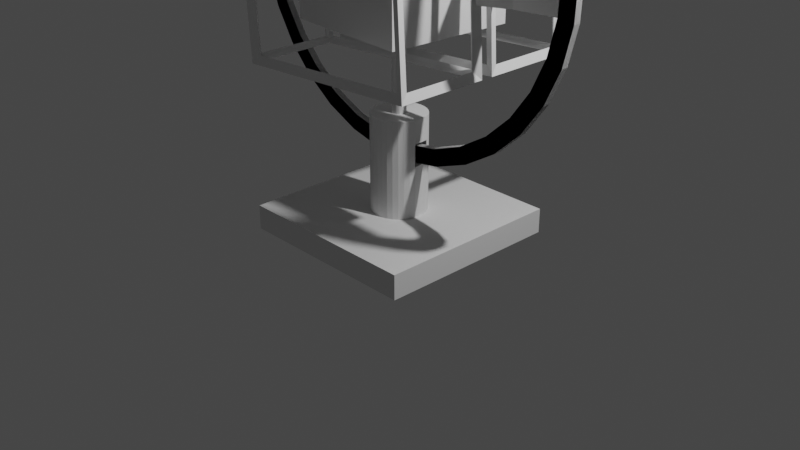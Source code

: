 # Source: abstract_statues.blend  (saved by Blender 3.0.42; exported with 4.5.12 LTS)
import bpy
from mathutils import Matrix  # noqa: F401  (used for matrix-valued properties, if any)

bpy.ops.wm.read_factory_settings(use_empty=True)
scene = bpy.context.scene
scene.name = 'Scene'

# ---- collections
col_collection = bpy.data.collections.new('Collection'); scene.collection.children.link(col_collection)

# ---- world
world_world = bpy.data.worlds.new('World'); scene.world = world_world
world_world.use_nodes = True; world_world.node_tree.nodes.clear()
_N = world_world.node_tree.nodes; _L = world_world.node_tree.links
n0 = _N.new('ShaderNodeOutputWorld'); n0.name = 'World Output'; n0.location = (300, 300)
n1 = _N.new('ShaderNodeBackground'); n1.name = 'Background'; n1.location = (10, 300)
n1.inputs[0].default_value = (0.05088, 0.05088, 0.05088, 1.0)
_L.new(n1.outputs[0], n0.inputs[0])
n0.is_active_output = True
world_world.color = (0.05088, 0.05088, 0.05088)
world_world.use_sun_shadow = False
world_world.sun_shadow_jitter_overblur = 0.0

# ---- cameras
cam_camera = bpy.data.cameras.new('Camera')
cam_camera.clip_end = 100.0
cam_camera.ortho_scale = 7.314

# ---- lights
light_light = bpy.data.lights.new('Light', 'POINT')
light_light.transmission_factor = 0.0
light_light.energy = 1000.0
light_light.shadow_soft_size = 0.1
light_light.shadow_maximum_resolution = 0.006
light_light.use_absolute_resolution = True

# ---- meshes
me_cube_002 = bpy.data.meshes.new('Cube.002')
me_cube_002.from_pydata([(-1.0, -1.0, -1.0), (-1.0, -1.0, 1.0), (-1.0, 1.0, -1.0), (-1.0, 1.0, 1.0), (1.0, -1.0, -1.0), (1.0, -1.0, 1.0), (1.0, 1.0, -1.0), (1.0, 1.0, 1.0), (-1.0, -0.09602, -1.0), (-1.0, 0.09602, -1.0), (-1.0, 0.09602, 1.0), (-1.0, -0.09602, 1.0), (1.0, 0.09602, -1.0), (1.0, -0.09602, -1.0), (1.0, -0.09602, 1.0), (1.0, 0.09602, 1.0)], [], [(7, 3, 10, 15), (2, 3, 7, 6), (4, 5, 1, 0), (9, 10, 3, 2), (6, 7, 15, 12), (14, 11, 1, 5), (8, 13, 4, 0), (13, 14, 5, 4), (2, 6, 12, 9), (15, 10, 9, 12), (11, 14, 13, 8), (0, 1, 11, 8)])
_uv = me_cube_002.uv_layers.new(name='UVMap')
_uv.uv.foreach_set('vector', [0.625, 0.5, 0.875, 0.5, 0.875, 0.613, 0.625, 0.613, 0.375, 0.25, 0.625, 0.25, 0.625, 0.5, 0.375, 0.5, 0.375, 0.75, 0.625, 0.75, 0.625, 1.0, 0.375, 1.0, 0.375, 0.137, 0.625, 0.137, 0.625, 0.25, 0.375, 0.25, 0.375, 0.5, 0.625, 0.5, 0.625, 0.613, 0.375, 0.613, 0.625, 0.637, 0.875, 0.637, 0.875, 0.75, 0.625, 0.75, 0.125, 0.637, 0.375, 0.637, 0.375, 0.75, 0.125, 0.75, 0.375, 0.637, 0.625, 0.637, 0.625, 0.75, 0.375, 0.75, 0.125, 0.5, 0.375, 0.5, 0.375, 0.613, 0.125, 0.613, 0.625, 0.613, 0.625, 0.137, 0.125, 0.613, 0.375, 0.613, 0.875, 0.637, 0.625, 0.637, 0.375, 0.637, 0.125, 0.637, 0.375, 0.0, 0.625, 0.0, 0.625, 0.113, 0.375, 0.113])
me_cube_002.use_remesh_fix_poles = True
me_cube_002.use_remesh_preserve_attributes = False
me_cube_002.update()
me_cube_003 = bpy.data.meshes.new('Cube.003')
me_cube_003.from_pydata([(-1.0, -1.0, -1.0), (-1.0, -1.0, 1.0), (-1.0, 1.0, -1.0), (-1.0, 1.0, 1.0), (1.0, -1.0, -1.0), (1.0, -1.0, 1.0), (1.0, 1.0, -1.0), (1.0, 1.0, 1.0), (4.864e-08, 0.2895, 0.6637), (1.666e-07, 0.0721, 8.869), (0.05647, 0.2839, 0.6637), (0.01407, 0.07071, 8.869), (0.1108, 0.2674, 0.6637), (0.02759, 0.06661, 8.869), (0.1608, 0.2407, 0.6637), (0.04006, 0.05995, 8.869), (0.2047, 0.2047, 0.6637), (0.05098, 0.05098, 8.869), (0.2407, 0.1608, 0.6637), (0.05995, 0.04006, 8.869), (0.2674, 0.1108, 0.6637), (0.06661, 0.02759, 8.869), (0.2839, -0.05647, 0.6637), (0.07071, -0.01407, 8.869), (0.2674, -0.1108, 0.6637), (0.06661, -0.02759, 8.869), (0.2407, -0.1608, 0.6637), (0.05995, -0.04006, 8.869), (0.2047, -0.2047, 0.6637), (0.05098, -0.05098, 8.869), (0.1608, -0.2407, 0.6637), (0.04006, -0.05995, 8.869), (0.1108, -0.2674, 0.6637), (0.02759, -0.06661, 8.869), (0.05647, -0.2839, 0.6637), (0.01407, -0.07071, 8.869), (2.333e-08, -0.2895, 0.6637), (3.472e-08, -0.0721, 8.869), (-0.05647, -0.2839, 0.6637), (-0.01407, -0.07071, 8.869), (-0.1108, -0.2674, 0.6637), (-0.02759, -0.06661, 8.869), (-0.1608, -0.2407, 0.6637), (-0.04006, -0.05995, 8.869), (-0.2047, -0.2047, 0.6637), (-0.05098, -0.05098, 8.869), (-0.2407, -0.1608, 0.6637), (-0.05995, -0.04006, 8.869), (-0.2674, -0.1108, 0.6637), (-0.06661, -0.02759, 8.869), (-0.2839, -0.05647, 0.6637), (-0.07071, -0.01407, 8.869), (-0.2674, 0.1108, 0.6637), (-0.06661, 0.02759, 8.869), (-0.2407, 0.1608, 0.6637), (-0.05995, 0.04006, 8.869), (-0.2047, 0.2047, 0.6637), (-0.05098, 0.05098, 8.869), (-0.1608, 0.2407, 0.6637), (-0.04006, 0.05995, 8.869), (-0.1108, 0.2674, 0.6637), (-0.02759, 0.06661, 8.869), (-0.05647, 0.2839, 0.6637), (-0.01407, 0.07071, 8.869), (0.05647, 0.2839, 8.869), (4.864e-08, 0.2895, 8.869), (0.1108, 0.2674, 8.869), (0.1608, 0.2407, 8.869), (0.2047, 0.2047, 8.869), (0.2407, 0.1608, 8.869), (0.2674, 0.1108, 8.869), (0.2839, -0.05647, 8.869), (0.2674, -0.1108, 8.869), (0.2407, -0.1608, 8.869), (0.2047, -0.2047, 8.869), (0.1608, -0.2407, 8.869), (0.1108, -0.2674, 8.869), (0.05647, -0.2839, 8.869), (2.333e-08, -0.2895, 8.869), (-0.05647, -0.2839, 8.869), (-0.1108, -0.2674, 8.869), (-0.1608, -0.2407, 8.869), (-0.2047, -0.2047, 8.869), (-0.2407, -0.1608, 8.869), (-0.2674, -0.1108, 8.869), (-0.2839, -0.05647, 8.869), (-0.2674, 0.1108, 8.869), (-0.2407, 0.1608, 8.869), (-0.2047, 0.2047, 8.869), (-0.1608, 0.2407, 8.869), (-0.1108, 0.2674, 8.869), (-0.05647, 0.2839, 8.869), (0.01407, 0.07071, 12.44), (1.666e-07, 0.0721, 12.44), (0.02759, 0.06661, 12.44), (0.04006, 0.05995, 12.44), (0.05098, 0.05098, 12.44), (0.05995, 0.04006, 12.44), (0.06661, 0.02759, 12.44), (0.07071, -0.01407, 12.44), (0.06661, -0.02759, 12.44), (0.05995, -0.04006, 12.44), (0.05098, -0.05098, 12.44), (0.04006, -0.05995, 12.44), (0.02759, -0.06661, 12.44), (0.01407, -0.07071, 12.44), (3.472e-08, -0.0721, 12.44), (-0.01407, -0.07071, 12.44), (-0.02759, -0.06661, 12.44), (-0.04006, -0.05995, 12.44), (-0.05098, -0.05098, 12.44), (-0.05995, -0.04006, 12.44), (-0.06661, -0.02759, 12.44), (-0.07071, -0.01407, 12.44), (-0.06661, 0.02759, 12.44), (-0.05995, 0.04006, 12.44), (-0.05098, 0.05098, 12.44), (-0.04006, 0.05995, 12.44), (-0.02759, 0.06661, 12.44), (-0.01407, 0.07071, 12.44), (0.01407, 0.07071, 15.86), (1.666e-07, 0.0721, 15.86), (0.02759, 0.06661, 15.86), (0.04006, 0.05995, 15.86), (0.05098, 0.05098, 15.86), (0.05995, 0.04006, 15.86), (0.06661, 0.02759, 15.86), (0.07071, -0.01407, 15.86), (0.06661, -0.02759, 15.86), (0.05995, -0.04006, 15.86), (0.05098, -0.05098, 15.86), (0.04006, -0.05995, 15.86), (0.02759, -0.06661, 15.86), (0.01407, -0.07071, 15.86), (3.472e-08, -0.0721, 15.86), (-0.01407, -0.07071, 15.86), (-0.02759, -0.06661, 15.86), (-0.04006, -0.05995, 15.86), (-0.05098, -0.05098, 15.86), (-0.05995, -0.04006, 15.86), (-0.06661, -0.02759, 15.86), (-0.07071, -0.01407, 15.86), (-0.06661, 0.02759, 15.86), (-0.05995, 0.04006, 15.86), (-0.05098, 0.05098, 15.86), (-0.04006, 0.05995, 15.86), (-0.02759, 0.06661, 15.86), (-0.01407, 0.07071, 15.86), (4.864e-08, 0.2895, 6.969), (0.05647, 0.2839, 6.969), (0.1108, 0.2674, 6.969), (0.1608, 0.2407, 6.969), (0.2047, 0.2047, 6.969), (0.2407, 0.1608, 6.969), (0.2674, 0.1108, 6.969), (0.2839, -0.05647, 6.969), (0.2674, -0.1108, 6.969), (0.2407, -0.1608, 6.969), (0.2047, -0.2047, 6.969), (0.1608, -0.2407, 6.969), (0.1108, -0.2674, 6.969), (0.05647, -0.2839, 6.969), (2.333e-08, -0.2895, 6.969), (-0.05647, -0.2839, 6.969), (-0.1108, -0.2674, 6.969), (-0.1608, -0.2407, 6.969), (-0.2047, -0.2047, 6.969), (-0.2407, -0.1608, 6.969), (-0.2674, -0.1108, 6.969), (-0.2839, -0.05647, 6.969), (-0.2674, 0.1108, 6.969), (-0.2407, 0.1608, 6.969), (-0.2047, 0.2047, 6.969), (-0.1608, 0.2407, 6.969), (-0.1108, 0.2674, 6.969), (-0.05647, 0.2839, 6.969), (0.05647, 0.2839, 5.17), (0.1108, 0.2674, 5.17), (0.1608, 0.2407, 5.17), (0.2047, 0.2047, 5.17), (0.2407, 0.1608, 5.17), (0.2674, 0.1108, 5.17), (0.2839, -0.05647, 5.17), (0.2674, -0.1108, 5.17), (0.2407, -0.1608, 5.17), (0.2047, -0.2047, 5.17), (0.1608, -0.2407, 5.17), (0.1108, -0.2674, 5.17), (0.05647, -0.2839, 5.17), (2.333e-08, -0.2895, 5.17), (-0.05647, -0.2839, 5.17), (-0.1108, -0.2674, 5.17), (-0.1608, -0.2407, 5.17), (-0.2047, -0.2047, 5.17), (-0.2407, -0.1608, 5.17), (-0.2674, -0.1108, 5.17), (-0.2839, -0.05647, 5.17), (-0.2674, 0.1108, 5.17), (-0.2407, 0.1608, 5.17), (-0.2047, 0.2047, 5.17), (-0.1608, 0.2407, 5.17), (-0.1108, 0.2674, 5.17), (-0.05647, 0.2839, 5.17), (4.864e-08, 0.2895, 5.17)], [], [(0, 1, 3, 2), (2, 3, 7, 6), (6, 7, 5, 4), (4, 5, 1, 0), (2, 6, 4, 0), (7, 3, 1, 5), (148, 65, 64, 149), (149, 64, 66, 150), (150, 66, 67, 151), (151, 67, 68, 152), (152, 68, 69, 153), (153, 69, 70, 154), (154, 70, 71, 155), (155, 71, 72, 156), (156, 72, 73, 157), (157, 73, 74, 158), (158, 74, 75, 159), (159, 75, 76, 160), (160, 76, 77, 161), (161, 77, 78, 162), (162, 78, 79, 163), (163, 79, 80, 164), (164, 80, 81, 165), (165, 81, 82, 166), (166, 82, 83, 167), (167, 83, 84, 168), (168, 84, 85, 169), (169, 85, 86, 170), (170, 86, 87, 171), (171, 87, 88, 172), (172, 88, 89, 173), (173, 89, 90, 174), (15, 13, 94, 95), (174, 90, 91, 175), (175, 91, 65, 148), (8, 10, 12, 14, 16, 18, 20, 22, 24, 26, 28, 30, 32, 34, 36, 38, 40, 42, 44, 46, 48, 50, 52, 54, 56, 58, 60, 62), (9, 11, 64, 65), (11, 13, 66, 64), (13, 15, 67, 66), (15, 17, 68, 67), (17, 19, 69, 68), (19, 21, 70, 69), (21, 23, 71, 70), (23, 25, 72, 71), (25, 27, 73, 72), (27, 29, 74, 73), (29, 31, 75, 74), (31, 33, 76, 75), (33, 35, 77, 76), (35, 37, 78, 77), (37, 39, 79, 78), (39, 41, 80, 79), (41, 43, 81, 80), (43, 45, 82, 81), (45, 47, 83, 82), (47, 49, 84, 83), (49, 51, 85, 84), (51, 53, 86, 85), (53, 55, 87, 86), (55, 57, 88, 87), (57, 59, 89, 88), (59, 61, 90, 89), (61, 63, 91, 90), (63, 9, 65, 91), (98, 126, 127, 99), (61, 59, 117, 118), (39, 37, 106, 107), (17, 15, 95, 96), (63, 61, 118, 119), (41, 39, 107, 108), (19, 17, 96, 97), (9, 63, 119, 93), (43, 41, 108, 109), (21, 19, 97, 98), (45, 43, 109, 110), (21, 98, 99, 23), (47, 45, 110, 111), (49, 47, 111, 112), (51, 49, 112, 113), (25, 23, 99, 100), (51, 113, 114, 53), (27, 25, 100, 101), (29, 27, 101, 102), (31, 29, 102, 103), (55, 53, 114, 115), (33, 31, 103, 104), (11, 9, 93, 92), (57, 55, 115, 116), (35, 33, 104, 105), (13, 11, 92, 94), (59, 57, 116, 117), (37, 35, 105, 106), (120, 121, 147, 146, 145, 144, 143, 142, 141, 140, 139, 138, 137, 136, 135, 134, 133, 132, 131, 130, 129, 128, 127, 126, 125, 124, 123, 122), (112, 111, 139, 140), (113, 112, 140, 141), (100, 99, 127, 128), (113, 141, 142, 114), (101, 100, 128, 129), (102, 101, 129, 130), (103, 102, 130, 131), (115, 114, 142, 143), (104, 103, 131, 132), (92, 93, 121, 120), (116, 115, 143, 144), (105, 104, 132, 133), (94, 92, 120, 122), (117, 116, 144, 145), (106, 105, 133, 134), (95, 94, 122, 123), (118, 117, 145, 146), (107, 106, 134, 135), (96, 95, 123, 124), (119, 118, 146, 147), (108, 107, 135, 136), (97, 96, 124, 125), (93, 119, 147, 121), (109, 108, 136, 137), (98, 97, 125, 126), (110, 109, 137, 138), (111, 110, 138, 139), (202, 175, 148, 203), (201, 174, 175, 202), (200, 173, 174, 201), (199, 172, 173, 200), (198, 171, 172, 199), (197, 170, 171, 198), (195, 168, 169, 196), (194, 167, 168, 195), (193, 166, 167, 194), (192, 165, 166, 193), (191, 164, 165, 192), (190, 163, 164, 191), (189, 162, 163, 190), (188, 161, 162, 189), (187, 160, 161, 188), (186, 159, 160, 187), (185, 158, 159, 186), (184, 157, 158, 185), (183, 156, 157, 184), (182, 155, 156, 183), (180, 153, 154, 181), (179, 152, 153, 180), (178, 151, 152, 179), (177, 150, 151, 178), (176, 149, 150, 177), (203, 148, 149, 176), (8, 203, 176, 10), (10, 176, 177, 12), (12, 177, 178, 14), (14, 178, 179, 16), (16, 179, 180, 18), (18, 180, 181, 20), (182, 22, 20, 181), (22, 182, 183, 24), (24, 183, 184, 26), (26, 184, 185, 28), (28, 185, 186, 30), (30, 186, 187, 32), (32, 187, 188, 34), (34, 188, 189, 36), (36, 189, 190, 38), (38, 190, 191, 40), (40, 191, 192, 42), (42, 192, 193, 44), (44, 193, 194, 46), (46, 194, 195, 48), (48, 195, 196, 50), (197, 52, 50, 196), (52, 197, 198, 54), (54, 198, 199, 56), (56, 199, 200, 58), (58, 200, 201, 60), (60, 201, 202, 62), (62, 202, 203, 8), (155, 182, 196, 169), (182, 181, 197, 196), (181, 154, 170, 197), (154, 155, 169, 170)])
_uv = me_cube_003.uv_layers.new(name='UVMap')
_uv.uv.foreach_set('vector', [0.375, 0.0, 0.625, 0.0, 0.625, 0.25, 0.375, 0.25, 0.375, 0.25, 0.625, 0.25, 0.625, 0.5, 0.375, 0.5, 0.375, 0.5, 0.625, 0.5, 0.625, 0.75, 0.375, 0.75, 0.375, 0.75, 0.625, 0.75, 0.625, 1.0, 0.375, 1.0, 0.125, 0.5, 0.375, 0.5, 0.375, 0.75, 0.125, 0.75, 0.625, 0.5, 0.875, 0.5, 0.875, 0.75, 0.625, 0.75, 1.0, 0.8842, 1.0, 1.0, 0.9688, 1.0, 0.9688, 0.8842, 0.9688, 0.8842, 0.9688, 1.0, 0.9375, 1.0, 0.9375, 0.8842, 0.9375, 0.8842, 0.9375, 1.0, 0.9062, 1.0, 0.9062, 0.8842, 0.9062, 0.8842, 0.9062, 1.0, 0.875, 1.0, 0.875, 0.8842, 0.875, 0.8842, 0.875, 1.0, 0.8438, 1.0, 0.8438, 0.8842, 0.8438, 0.8842, 0.8438, 1.0, 0.8125, 1.0, 0.8125, 0.8842, 0.8125, 0.8842, 0.8125, 1.0, 0.7188, 1.0, 0.7188, 0.8842, 0.7188, 0.8842, 0.7188, 1.0, 0.6875, 1.0, 0.6875, 0.8842, 0.6875, 0.8842, 0.6875, 1.0, 0.6562, 1.0, 0.6562, 0.8842, 0.6562, 0.8842, 0.6562, 1.0, 0.625, 1.0, 0.625, 0.8842, 0.625, 0.8842, 0.625, 1.0, 0.5938, 1.0, 0.5938, 0.8842, 0.5938, 0.8842, 0.5938, 1.0, 0.5625, 1.0, 0.5625, 0.8842, 0.5625, 0.8842, 0.5625, 1.0, 0.5312, 1.0, 0.5312, 0.8842, 0.5312, 0.8842, 0.5312, 1.0, 0.5, 1.0, 0.5, 0.8842, 0.5, 0.8842, 0.5, 1.0, 0.4688, 1.0, 0.4688, 0.8842, 0.4688, 0.8842, 0.4688, 1.0, 0.4375, 1.0, 0.4375, 0.8842, 0.4375, 0.8842, 0.4375, 1.0, 0.4062, 1.0, 0.4062, 0.8842, 0.4062, 0.8842, 0.4062, 1.0, 0.375, 1.0, 0.375, 0.8842, 0.375, 0.8842, 0.375, 1.0, 0.3438, 1.0, 0.3438, 0.8842, 0.3438, 0.8842, 0.3438, 1.0, 0.3125, 1.0, 0.3125, 0.8842, 0.3125, 0.8842, 0.3125, 1.0, 0.2812, 1.0, 0.2812, 0.8842, 0.2812, 0.8842, 0.2812, 1.0, 0.1875, 1.0, 0.1875, 0.8842, 0.1875, 0.8842, 0.1875, 1.0, 0.1562, 1.0, 0.1562, 0.8842, 0.1562, 0.8842, 0.1562, 1.0, 0.125, 1.0, 0.125, 0.8842, 0.125, 0.8842, 0.125, 1.0, 0.09375, 1.0, 0.09375, 0.8842, 0.09375, 0.8842, 0.09375, 1.0, 0.0625, 1.0, 0.0625, 0.8842, 0.2832, 0.2997, 0.2729, 0.3052, 0.2729, 0.3052, 0.2832, 0.2997, 0.0625, 0.8842, 0.0625, 1.0, 0.03125, 1.0, 0.03125, 0.8842, 0.03125, 0.8842, 0.03125, 1.0, 0.0, 1.0, 0.0, 0.8842, 0.75, 0.49, 0.7968, 0.4854, 0.8418, 0.4717, 0.8833, 0.4496, 0.9197, 0.4197, 0.9496, 0.3833, 0.9717, 0.3418, 0.9854, 0.2032, 0.9717, 0.1582, 0.9496, 0.1167, 0.9197, 0.08029, 0.8833, 0.05045, 0.8418, 0.02827, 0.7968, 0.01461, 0.75, 0.01, 0.7032, 0.01461, 0.6582, 0.02827, 0.6167, 0.05045, 0.5803, 0.08029, 0.5504, 0.1167, 0.5283, 0.1582, 0.5146, 0.2032, 0.5283, 0.3418, 0.5504, 0.3833, 0.5803, 0.4197, 0.6167, 0.4496, 0.6582, 0.4717, 0.7032, 0.4854, 0.25, 0.3098, 0.2617, 0.3086, 0.2968, 0.4854, 0.25, 0.49, 0.2617, 0.3086, 0.2729, 0.3052, 0.3418, 0.4717, 0.2968, 0.4854, 0.2729, 0.3052, 0.2832, 0.2997, 0.3833, 0.4496, 0.3418, 0.4717, 0.2832, 0.2997, 0.2923, 0.2923, 0.4197, 0.4197, 0.3833, 0.4496, 0.2923, 0.2923, 0.2997, 0.2832, 0.4496, 0.3833, 0.4197, 0.4197, 0.2997, 0.2832, 0.3052, 0.2729, 0.4717, 0.3418, 0.4496, 0.3833, 0.3052, 0.2729, 0.3086, 0.2383, 0.4854, 0.2032, 0.4717, 0.3418, 0.3086, 0.2383, 0.3052, 0.2271, 0.4717, 0.1582, 0.4854, 0.2032, 0.3052, 0.2271, 0.2997, 0.2168, 0.4496, 0.1167, 0.4717, 0.1582, 0.2997, 0.2168, 0.2923, 0.2077, 0.4197, 0.08029, 0.4496, 0.1167, 0.2923, 0.2077, 0.2832, 0.2003, 0.3833, 0.05045, 0.4197, 0.08029, 0.2832, 0.2003, 0.2729, 0.1948, 0.3418, 0.02827, 0.3833, 0.05045, 0.2729, 0.1948, 0.2617, 0.1914, 0.2968, 0.01461, 0.3418, 0.02827, 0.2617, 0.1914, 0.25, 0.1902, 0.25, 0.01, 0.2968, 0.01461, 0.25, 0.1902, 0.2383, 0.1914, 0.2032, 0.01461, 0.25, 0.01, 0.2383, 0.1914, 0.2271, 0.1948, 0.1582, 0.02827, 0.2032, 0.01461, 0.2271, 0.1948, 0.2168, 0.2003, 0.1167, 0.05045, 0.1582, 0.02827, 0.2168, 0.2003, 0.2077, 0.2077, 0.08029, 0.08029, 0.1167, 0.05045, 0.2077, 0.2077, 0.2003, 0.2168, 0.05045, 0.1167, 0.08029, 0.08029, 0.2003, 0.2168, 0.1948, 0.2271, 0.02827, 0.1582, 0.05045, 0.1167, 0.1948, 0.2271, 0.1914, 0.2383, 0.01461, 0.2032, 0.02827, 0.1582, 0.1914, 0.2383, 0.1948, 0.2729, 0.02827, 0.3418, 0.01461, 0.2032, 0.1948, 0.2729, 0.2003, 0.2832, 0.05045, 0.3833, 0.02827, 0.3418, 0.2003, 0.2832, 0.2077, 0.2923, 0.08029, 0.4197, 0.05045, 0.3833, 0.2077, 0.2923, 0.2168, 0.2997, 0.1167, 0.4496, 0.08029, 0.4197, 0.2168, 0.2997, 0.2271, 0.3052, 0.1582, 0.4717, 0.1167, 0.4496, 0.2271, 0.3052, 0.2383, 0.3086, 0.2032, 0.4854, 0.1582, 0.4717, 0.2383, 0.3086, 0.25, 0.3098, 0.25, 0.49, 0.2032, 0.4854, 0.3052, 0.2729, 0.3052, 0.2729, 0.3086, 0.2383, 0.3086, 0.2383, 0.2271, 0.3052, 0.2168, 0.2997, 0.2168, 0.2997, 0.2271, 0.3052, 0.2383, 0.1914, 0.25, 0.1902, 0.25, 0.1902, 0.2383, 0.1914, 0.2923, 0.2923, 0.2832, 0.2997, 0.2832, 0.2997, 0.2923, 0.2923, 0.2383, 0.3086, 0.2271, 0.3052, 0.2271, 0.3052, 0.2383, 0.3086, 0.2271, 0.1948, 0.2383, 0.1914, 0.2383, 0.1914, 0.2271, 0.1948, 0.2997, 0.2832, 0.2923, 0.2923, 0.2923, 0.2923, 0.2997, 0.2832, 0.25, 0.3098, 0.2383, 0.3086, 0.2383, 0.3086, 0.25, 0.3098, 0.2168, 0.2003, 0.2271, 0.1948, 0.2271, 0.1948, 0.2168, 0.2003, 0.3052, 0.2729, 0.2997, 0.2832, 0.2997, 0.2832, 0.3052, 0.2729, 0.2077, 0.2077, 0.2168, 0.2003, 0.2168, 0.2003, 0.2077, 0.2077, 0.3052, 0.2729, 0.3052, 0.2729, 0.3086, 0.2383, 0.3086, 0.2383, 0.2003, 0.2168, 0.2077, 0.2077, 0.2077, 0.2077, 0.2003, 0.2168, 0.1948, 0.2271, 0.2003, 0.2168, 0.2003, 0.2168, 0.1948, 0.2271, 0.1914, 0.2383, 0.1948, 0.2271, 0.1948, 0.2271, 0.1914, 0.2383, 0.3052, 0.2271, 0.3086, 0.2383, 0.3086, 0.2383, 0.3052, 0.2271, 0.1914, 0.2383, 0.1914, 0.2383, 0.1948, 0.2729, 0.1948, 0.2729, 0.2997, 0.2168, 0.3052, 0.2271, 0.3052, 0.2271, 0.2997, 0.2168, 0.2923, 0.2077, 0.2997, 0.2168, 0.2997, 0.2168, 0.2923, 0.2077, 0.2832, 0.2003, 0.2923, 0.2077, 0.2923, 0.2077, 0.2832, 0.2003, 0.2003, 0.2832, 0.1948, 0.2729, 0.1948, 0.2729, 0.2003, 0.2832, 0.2729, 0.1948, 0.2832, 0.2003, 0.2832, 0.2003, 0.2729, 0.1948, 0.2617, 0.3086, 0.25, 0.3098, 0.25, 0.3098, 0.2617, 0.3086, 0.2077, 0.2923, 0.2003, 0.2832, 0.2003, 0.2832, 0.2077, 0.2923, 0.2617, 0.1914, 0.2729, 0.1948, 0.2729, 0.1948, 0.2617, 0.1914, 0.2729, 0.3052, 0.2617, 0.3086, 0.2617, 0.3086, 0.2729, 0.3052, 0.2168, 0.2997, 0.2077, 0.2923, 0.2077, 0.2923, 0.2168, 0.2997, 0.25, 0.1902, 0.2617, 0.1914, 0.2617, 0.1914, 0.25, 0.1902, 0.2617, 0.3086, 0.25, 0.3098, 0.2383, 0.3086, 0.2271, 0.3052, 0.2168, 0.2997, 0.2077, 0.2923, 0.2003, 0.2832, 0.1948, 0.2729, 0.1914, 0.2383, 0.1948, 0.2271, 0.2003, 0.2168, 0.2077, 0.2077, 0.2168, 0.2003, 0.2271, 0.1948, 0.2383, 0.1914, 0.25, 0.1902, 0.2617, 0.1914, 0.2729, 0.1948, 0.2832, 0.2003, 0.2923, 0.2077, 0.2997, 0.2168, 0.3052, 0.2271, 0.3086, 0.2383, 0.3052, 0.2729, 0.2997, 0.2832, 0.2923, 0.2923, 0.2832, 0.2997, 0.2729, 0.3052, 0.1948, 0.2271, 0.2003, 0.2168, 0.2003, 0.2168, 0.1948, 0.2271, 0.1914, 0.2383, 0.1948, 0.2271, 0.1948, 0.2271, 0.1914, 0.2383, 0.3052, 0.2271, 0.3086, 0.2383, 0.3086, 0.2383, 0.3052, 0.2271, 0.1914, 0.2383, 0.1914, 0.2383, 0.1948, 0.2729, 0.1948, 0.2729, 0.2997, 0.2168, 0.3052, 0.2271, 0.3052, 0.2271, 0.2997, 0.2168, 0.2923, 0.2077, 0.2997, 0.2168, 0.2997, 0.2168, 0.2923, 0.2077, 0.2832, 0.2003, 0.2923, 0.2077, 0.2923, 0.2077, 0.2832, 0.2003, 0.2003, 0.2832, 0.1948, 0.2729, 0.1948, 0.2729, 0.2003, 0.2832, 0.2729, 0.1948, 0.2832, 0.2003, 0.2832, 0.2003, 0.2729, 0.1948, 0.2617, 0.3086, 0.25, 0.3098, 0.25, 0.3098, 0.2617, 0.3086, 0.2077, 0.2923, 0.2003, 0.2832, 0.2003, 0.2832, 0.2077, 0.2923, 0.2617, 0.1914, 0.2729, 0.1948, 0.2729, 0.1948, 0.2617, 0.1914, 0.2729, 0.3052, 0.2617, 0.3086, 0.2617, 0.3086, 0.2729, 0.3052, 0.2168, 0.2997, 0.2077, 0.2923, 0.2077, 0.2923, 0.2168, 0.2997, 0.25, 0.1902, 0.2617, 0.1914, 0.2617, 0.1914, 0.25, 0.1902, 0.2832, 0.2997, 0.2729, 0.3052, 0.2729, 0.3052, 0.2832, 0.2997, 0.2271, 0.3052, 0.2168, 0.2997, 0.2168, 0.2997, 0.2271, 0.3052, 0.2383, 0.1914, 0.25, 0.1902, 0.25, 0.1902, 0.2383, 0.1914, 0.2923, 0.2923, 0.2832, 0.2997, 0.2832, 0.2997, 0.2923, 0.2923, 0.2383, 0.3086, 0.2271, 0.3052, 0.2271, 0.3052, 0.2383, 0.3086, 0.2271, 0.1948, 0.2383, 0.1914, 0.2383, 0.1914, 0.2271, 0.1948, 0.2997, 0.2832, 0.2923, 0.2923, 0.2923, 0.2923, 0.2997, 0.2832, 0.25, 0.3098, 0.2383, 0.3086, 0.2383, 0.3086, 0.25, 0.3098, 0.2168, 0.2003, 0.2271, 0.1948, 0.2271, 0.1948, 0.2168, 0.2003, 0.3052, 0.2729, 0.2997, 0.2832, 0.2997, 0.2832, 0.3052, 0.2729, 0.2077, 0.2077, 0.2168, 0.2003, 0.2168, 0.2003, 0.2077, 0.2077, 0.2003, 0.2168, 0.2077, 0.2077, 0.2077, 0.2077, 0.2003, 0.2168, 0.03125, 0.7642, 0.03125, 0.8842, 0.0, 0.8842, 0.0, 0.7642, 0.0625, 0.7642, 0.0625, 0.8842, 0.03125, 0.8842, 0.03125, 0.7642, 0.09375, 0.7642, 0.09375, 0.8842, 0.0625, 0.8842, 0.0625, 0.7642, 0.125, 0.7642, 0.125, 0.8842, 0.09375, 0.8842, 0.09375, 0.7642, 0.1562, 0.7642, 0.1562, 0.8842, 0.125, 0.8842, 0.125, 0.7642, 0.1875, 0.7642, 0.1875, 0.8842, 0.1562, 0.8842, 0.1562, 0.7642, 0.3125, 0.7642, 0.3125, 0.8842, 0.2812, 0.8842, 0.2812, 0.7642, 0.3438, 0.7642, 0.3438, 0.8842, 0.3125, 0.8842, 0.3125, 0.7642, 0.375, 0.7642, 0.375, 0.8842, 0.3438, 0.8842, 0.3438, 0.7642, 0.4062, 0.7642, 0.4062, 0.8842, 0.375, 0.8842, 0.375, 0.7642, 0.4375, 0.7642, 0.4375, 0.8842, 0.4062, 0.8842, 0.4062, 0.7642, 0.4688, 0.7642, 0.4688, 0.8842, 0.4375, 0.8842, 0.4375, 0.7642, 0.5, 0.7642, 0.5, 0.8842, 0.4688, 0.8842, 0.4688, 0.7642, 0.5312, 0.7642, 0.5312, 0.8842, 0.5, 0.8842, 0.5, 0.7642, 0.5625, 0.7642, 0.5625, 0.8842, 0.5312, 0.8842, 0.5312, 0.7642, 0.5938, 0.7642, 0.5938, 0.8842, 0.5625, 0.8842, 0.5625, 0.7642, 0.625, 0.7642, 0.625, 0.8842, 0.5938, 0.8842, 0.5938, 0.7642, 0.6562, 0.7642, 0.6562, 0.8842, 0.625, 0.8842, 0.625, 0.7642, 0.6875, 0.7642, 0.6875, 0.8842, 0.6562, 0.8842, 0.6562, 0.7642, 0.7188, 0.7642, 0.7188, 0.8842, 0.6875, 0.8842, 0.6875, 0.7642, 0.8438, 0.7642, 0.8438, 0.8842, 0.8125, 0.8842, 0.8125, 0.7642, 0.875, 0.7642, 0.875, 0.8842, 0.8438, 0.8842, 0.8438, 0.7642, 0.9062, 0.7642, 0.9062, 0.8842, 0.875, 0.8842, 0.875, 0.7642, 0.9375, 0.7642, 0.9375, 0.8842, 0.9062, 0.8842, 0.9062, 0.7642, 0.9688, 0.7642, 0.9688, 0.8842, 0.9375, 0.8842, 0.9375, 0.7642, 1.0, 0.7642, 1.0, 0.8842, 0.9688, 0.8842, 0.9688, 0.7642, 1.0, 0.5, 1.0, 0.7642, 0.9688, 0.7642, 0.9688, 0.5, 0.9688, 0.5, 0.9688, 0.7642, 0.9375, 0.7642, 0.9375, 0.5, 0.9375, 0.5, 0.9375, 0.7642, 0.9062, 0.7642, 0.9062, 0.5, 0.9062, 0.5, 0.9062, 0.7642, 0.875, 0.7642, 0.875, 0.5, 0.875, 0.5, 0.875, 0.7642, 0.8438, 0.7642, 0.8438, 0.5, 0.8438, 0.5, 0.8438, 0.7642, 0.8125, 0.7642, 0.8125, 0.5, 0.7188, 0.7642, 0.7188, 0.5, 0.8125, 0.5, 0.8125, 0.7642, 0.7188, 0.5, 0.7188, 0.7642, 0.6875, 0.7642, 0.6875, 0.5, 0.6875, 0.5, 0.6875, 0.7642, 0.6562, 0.7642, 0.6562, 0.5, 0.6562, 0.5, 0.6562, 0.7642, 0.625, 0.7642, 0.625, 0.5, 0.625, 0.5, 0.625, 0.7642, 0.5938, 0.7642, 0.5938, 0.5, 0.5938, 0.5, 0.5938, 0.7642, 0.5625, 0.7642, 0.5625, 0.5, 0.5625, 0.5, 0.5625, 0.7642, 0.5312, 0.7642, 0.5312, 0.5, 0.5312, 0.5, 0.5312, 0.7642, 0.5, 0.7642, 0.5, 0.5, 0.5, 0.5, 0.5, 0.7642, 0.4688, 0.7642, 0.4688, 0.5, 0.4688, 0.5, 0.4688, 0.7642, 0.4375, 0.7642, 0.4375, 0.5, 0.4375, 0.5, 0.4375, 0.7642, 0.4062, 0.7642, 0.4062, 0.5, 0.4062, 0.5, 0.4062, 0.7642, 0.375, 0.7642, 0.375, 0.5, 0.375, 0.5, 0.375, 0.7642, 0.3438, 0.7642, 0.3438, 0.5, 0.3438, 0.5, 0.3438, 0.7642, 0.3125, 0.7642, 0.3125, 0.5, 0.3125, 0.5, 0.3125, 0.7642, 0.2812, 0.7642, 0.2812, 0.5, 0.1875, 0.7642, 0.1875, 0.5, 0.2812, 0.5, 0.2812, 0.7642, 0.1875, 0.5, 0.1875, 0.7642, 0.1562, 0.7642, 0.1562, 0.5, 0.1562, 0.5, 0.1562, 0.7642, 0.125, 0.7642, 0.125, 0.5, 0.125, 0.5, 0.125, 0.7642, 0.09375, 0.7642, 0.09375, 0.5, 0.09375, 0.5, 0.09375, 0.7642, 0.0625, 0.7642, 0.0625, 0.5, 0.0625, 0.5, 0.0625, 0.7642, 0.03125, 0.7642, 0.03125, 0.5, 0.03125, 0.5, 0.03125, 0.7642, 0.0, 0.7642, 0.0, 0.5, 0.7188, 0.8842, 0.7188, 0.7642, 0.2812, 0.7642, 0.2812, 0.8842, 0.7188, 0.7642, 0.8125, 0.7642, 0.1875, 0.7642, 0.2812, 0.7642, 0.8125, 0.7642, 0.8125, 0.8842, 0.1875, 0.8842, 0.1875, 0.7642, 0.8125, 0.8842, 0.7188, 0.8842, 0.2812, 0.8842, 0.1875, 0.8842])
me_cube_003.use_remesh_fix_poles = True
me_cube_003.use_remesh_preserve_attributes = False
me_cube_003.update()
me_cube_004 = bpy.data.meshes.new('Cube.004')
me_cube_004.from_pydata([(-1.041e-07, -0.03593, 2.053), (-0.4006, -0.03593, 2.014), (-0.7858, -0.03593, 1.897), (-1.141, -0.03593, 1.707), (-1.452, -0.03593, 1.452), (-1.707, -0.03593, 1.141), (-1.897, -0.03593, 0.7858), (-2.014, -0.03593, 0.4006), (-2.053, -0.03593, -1.488e-06), (-2.014, -0.03593, -0.4006), (-1.897, -0.03593, -0.7858), (-1.707, -0.03593, -1.141), (-1.452, -0.03593, -1.452), (-1.141, -0.03593, -1.707), (-0.7858, -0.03593, -1.897), (-0.4006, -0.03593, -2.014), (7.537e-08, -0.03593, -2.053), (0.4006, -0.03593, -2.014), (0.7858, -0.03593, -1.897), (1.141, -0.03593, -1.707), (1.452, -0.03593, -1.452), (1.707, -0.03593, -1.141), (1.897, -0.03593, -0.7858), (2.014, -0.03593, -0.4006), (2.053, -0.03593, -1.488e-06), (2.014, -0.03593, 0.4006), (1.897, -0.03593, 0.7858), (1.707, -0.03593, 1.141), (1.452, -0.03593, 1.452), (1.141, -0.03593, 1.707), (0.7858, -0.03593, 1.897), (0.4006, -0.03593, 2.014), (-1.099e-07, -0.03593, 1.877), (-0.3661, -0.03593, 1.841), (-0.7181, -0.03593, 1.734), (-1.043, -0.03593, 1.56), (-1.327, -0.03593, 1.327), (-1.56, -0.03593, 1.043), (-1.734, -0.03593, 0.7181), (-1.841, -0.03593, 0.3661), (-1.877, -0.03593, -1.488e-06), (-1.841, -0.03593, -0.3661), (-1.734, -0.03593, -0.7181), (-1.56, -0.03593, -1.043), (-1.327, -0.03593, -1.327), (-1.043, -0.03593, -1.56), (-0.7181, -0.03593, -1.734), (-0.3661, -0.03593, -1.841), (5.418e-08, -0.03593, -1.877), (0.3661, -0.03593, -1.841), (0.7181, -0.03593, -1.734), (1.043, -0.03593, -1.56), (1.327, -0.03593, -1.327), (1.56, -0.03593, -1.043), (1.734, -0.03593, -0.7181), (1.841, -0.03593, -0.3661), (1.877, -0.03593, -1.488e-06), (1.841, -0.03593, 0.3661), (1.734, -0.03593, 0.7181), (1.56, -0.03593, 1.043), (1.327, -0.03593, 1.327), (1.043, -0.03593, 1.56), (0.7181, -0.03593, 1.734), (0.3661, -0.03593, 1.841), (1.364, -0.03593, 0.3661), (1.364, -0.03593, -1.49e-06), (1.877, -2.608e-08, -1.488e-06), (1.841, -2.235e-08, -0.3661), (1.841, -4.843e-08, 0.3661), (1.734, -7.823e-08, 0.7181), (1.56, -7.823e-08, 1.043), (-0.3661, -7.823e-08, 1.841), (-1.099e-07, -7.451e-08, 1.877), (1.327, -7.823e-08, 1.327), (-0.7181, -7.823e-08, 1.734), (1.043, -7.823e-08, 1.56), (-1.043, -7.823e-08, 1.56), (0.7181, -7.823e-08, 1.734), (-1.327, -7.823e-08, 1.327), (0.3661, -7.823e-08, 1.841), (-1.56, -7.823e-08, 1.043), (-1.734, -7.823e-08, 0.7181), (-1.841, -4.843e-08, 0.3661), (-1.877, -2.608e-08, -1.488e-06), (-1.841, -2.235e-08, -0.3661), (-1.734, -2.235e-08, -0.7181), (-1.56, 3.353e-08, -1.043), (-1.327, 3.353e-08, -1.327), (-1.043, 3.353e-08, -1.56), (-0.7181, 3.353e-08, -1.734), (-0.3661, 3.353e-08, -1.841), (5.418e-08, 1.453e-07, -1.877), (0.3661, 3.353e-08, -1.841), (0.7181, 3.353e-08, -1.734), (1.043, 3.353e-08, -1.56), (1.327, 3.353e-08, -1.327), (1.56, 3.353e-08, -1.043), (1.734, -2.235e-08, -0.7181), (1.364, -2.608e-08, -1.49e-06), (1.364, -4.843e-08, 0.3661), (1.005, -0.1174, -1.49e-06), (1.005, -0.1174, 0.3661), (1.005, -0.0815, 0.3661), (1.005, -0.0815, -1.49e-06), (-0.7858, -8.196e-08, 1.897), (-1.141, -8.196e-08, 1.707), (1.141, -8.196e-08, 1.707), (0.7858, -8.568e-08, 1.897), (-1.452, -8.196e-08, 1.452), (0.4006, -8.196e-08, 2.014), (-1.707, -8.196e-08, 1.141), (-1.041e-07, -8.568e-08, 2.053), (-1.897, -8.196e-08, 0.7858), (-2.014, -5.215e-08, 0.4006), (-2.053, -2.235e-08, -1.488e-06), (-2.014, -2.608e-08, -0.4006), (-1.897, -2.608e-08, -0.7858), (-1.707, 3.725e-08, -1.141), (-1.452, 3.725e-08, -1.452), (-1.141, 3.725e-08, -1.707), (-0.7858, 3.725e-08, -1.897), (-0.4006, 3.725e-08, -2.014), (7.537e-08, 1.639e-07, -2.053), (0.4006, 3.725e-08, -2.014), (0.7858, 3.725e-08, -1.897), (1.141, 3.725e-08, -1.707), (1.452, 3.725e-08, -1.452), (1.707, 3.725e-08, -1.141), (1.897, -2.235e-08, -0.7858), (2.014, -2.608e-08, -0.4006), (2.053, -2.235e-08, -1.488e-06), (2.014, -5.588e-08, 0.4006), (1.897, -8.568e-08, 0.7858), (1.707, -8.196e-08, 1.141), (-0.4006, -8.196e-08, 2.014), (1.452, -8.196e-08, 1.452)], [], [(26, 58, 57, 25), (13, 45, 44, 12), (27, 59, 58, 26), (14, 46, 45, 13), (1, 33, 32, 0), (28, 60, 59, 27), (15, 47, 46, 14), (2, 34, 33, 1), (29, 61, 60, 28), (16, 48, 47, 15), (3, 35, 34, 2), (30, 62, 61, 29), (17, 49, 48, 16), (4, 36, 35, 3), (31, 63, 62, 30), (18, 50, 49, 17), (5, 37, 36, 4), (0, 32, 63, 31), (19, 51, 50, 18), (6, 38, 37, 5), (20, 52, 51, 19), (7, 39, 38, 6), (21, 53, 52, 20), (8, 40, 39, 7), (22, 54, 53, 21), (9, 41, 40, 8), (23, 55, 54, 22), (10, 42, 41, 9), (24, 56, 55, 23), (11, 43, 42, 10), (25, 57, 56, 24), (12, 44, 43, 11), (56, 57, 64, 65), (66, 56, 65, 98), (57, 68, 99, 64), (54, 55, 67, 97), (53, 54, 97, 96), (52, 53, 96, 95), (51, 52, 95, 94), (50, 51, 94, 93), (49, 50, 93, 92), (48, 49, 92, 91), (47, 48, 91, 90), (46, 47, 90, 89), (45, 46, 89, 88), (44, 45, 88, 87), (43, 44, 87, 86), (42, 43, 86, 85), (41, 42, 85, 84), (40, 41, 84, 83), (39, 40, 83, 82), (38, 39, 82, 81), (37, 38, 81, 80), (63, 32, 72, 79), (36, 37, 80, 78), (62, 63, 79, 77), (35, 36, 78, 76), (61, 62, 77, 75), (34, 35, 76, 74), (60, 61, 75, 73), (33, 34, 74, 71), (59, 60, 73, 70), (32, 33, 71, 72), (58, 59, 70, 69), (57, 58, 69, 68), (55, 56, 66, 67), (100, 101, 102, 103), (64, 101, 100, 65), (99, 102, 101, 64), (98, 103, 102, 99), (65, 100, 103, 98), (29, 28, 135, 106), (2, 1, 134, 104), (28, 27, 133, 135), (1, 0, 111, 134), (27, 26, 132, 133), (26, 25, 131, 132), (25, 24, 130, 131), (24, 23, 129, 130), (23, 22, 128, 129), (22, 21, 127, 128), (21, 20, 126, 127), (20, 19, 125, 126), (19, 18, 124, 125), (18, 17, 123, 124), (17, 16, 122, 123), (16, 15, 121, 122), (15, 14, 120, 121), (14, 13, 119, 120), (13, 12, 118, 119), (12, 11, 117, 118), (11, 10, 116, 117), (10, 9, 115, 116), (9, 8, 114, 115), (8, 7, 113, 114), (7, 6, 112, 113), (6, 5, 110, 112), (0, 31, 109, 111), (5, 4, 108, 110), (31, 30, 107, 109), (4, 3, 105, 108), (30, 29, 106, 107), (3, 2, 104, 105)])
_uv = me_cube_004.uv_layers.new(name='UVMap')
_uv.uv.foreach_set('vector', [0.0, 0.0, 0.0, 0.0, 0.0, 0.0, 0.0, 0.0, 0.0, 0.0, 0.0, 0.0, 0.0, 0.0, 0.0, 0.0, 0.0, 0.0, 0.0, 0.0, 0.0, 0.0, 0.0, 0.0, 0.0, 0.0, 0.0, 0.0, 0.0, 0.0, 0.0, 0.0, 0.0, 0.0, 0.0, 0.0, 0.0, 0.0, 0.0, 0.0, 0.0, 0.0, 0.0, 0.0, 0.0, 0.0, 0.0, 0.0, 0.0, 0.0, 0.0, 0.0, 0.0, 0.0, 0.0, 0.0, 0.0, 0.0, 0.0, 0.0, 0.0, 0.0, 0.0, 0.0, 0.0, 0.0, 0.0, 0.0, 0.0, 0.0, 0.0, 0.0, 0.0, 0.0, 0.0, 0.0, 0.0, 0.0, 0.0, 0.0, 0.0, 0.0, 0.0, 0.0, 0.0, 0.0, 0.0, 0.0, 0.0, 0.0, 0.0, 0.0, 0.0, 0.0, 0.0, 0.0, 0.0, 0.0, 0.0, 0.0, 0.0, 0.0, 0.0, 0.0, 0.0, 0.0, 0.0, 0.0, 0.0, 0.0, 0.0, 0.0, 0.0, 0.0, 0.0, 0.0, 0.0, 0.0, 0.0, 0.0, 0.0, 0.0, 0.0, 0.0, 0.0, 0.0, 0.0, 0.0, 0.0, 0.0, 0.0, 0.0, 0.0, 0.0, 0.0, 0.0, 0.0, 0.0, 0.0, 0.0, 0.0, 0.0, 0.0, 0.0, 0.0, 0.0, 0.0, 0.0, 0.0, 0.0, 0.0, 0.0, 0.0, 0.0, 0.0, 0.0, 0.0, 0.0, 0.0, 0.0, 0.0, 0.0, 0.0, 0.0, 0.0, 0.0, 0.0, 0.0, 0.0, 0.0, 0.0, 0.0, 0.0, 0.0, 0.0, 0.0, 0.0, 0.0, 0.0, 0.0, 0.0, 0.0, 0.0, 0.0, 0.0, 0.0, 0.0, 0.0, 0.0, 0.0, 0.0, 0.0, 0.0, 0.0, 0.0, 0.0, 0.0, 0.0, 0.0, 0.0, 0.0, 0.0, 0.0, 0.0, 0.0, 0.0, 0.0, 0.0, 0.0, 0.0, 0.0, 0.0, 0.0, 0.0, 0.0, 0.0, 0.0, 0.0, 0.0, 0.0, 0.0, 0.0, 0.0, 0.0, 0.0, 0.0, 0.0, 0.0, 0.0, 0.0, 0.0, 0.0, 0.0, 0.0, 0.0, 0.0, 0.0, 0.0, 0.0, 0.0, 0.0, 0.0, 0.0, 0.0, 0.0, 0.0, 0.0, 0.0, 0.0, 0.0, 0.0, 0.0, 0.0, 0.0, 0.0, 0.0, 0.0, 0.0, 0.0, 0.0, 0.0, 0.0, 0.0, 0.0, 0.0, 0.0, 0.0, 0.0, 0.0, 0.0, 0.0, 0.0, 0.0, 0.0, 0.0, 0.0, 0.0, 0.0, 0.0, 0.0, 0.0, 0.0, 0.0, 0.0, 0.0, 0.0, 0.0, 0.0, 0.0, 0.0, 0.0, 0.0, 0.0, 0.0, 0.0, 0.0, 0.0, 0.0, 0.0, 0.0, 0.0, 0.0, 0.0, 0.0, 0.0, 0.0, 0.0, 0.0, 0.0, 0.0, 0.0, 0.0, 0.0, 0.0, 0.0, 0.0, 0.0, 0.0, 0.0, 0.0, 0.0, 0.0, 0.0, 0.0, 0.0, 0.0, 0.0, 0.0, 0.0, 0.0, 0.0, 0.0, 0.0, 0.0, 0.0, 0.0, 0.0, 0.0, 0.0, 0.0, 0.0, 0.0, 0.0, 0.0, 0.0, 0.0, 0.0, 0.0, 0.0, 0.0, 0.0, 0.0, 0.0, 0.0, 0.0, 0.0, 0.0, 0.0, 0.0, 0.0, 0.0, 0.0, 0.0, 0.0, 0.0, 0.0, 0.0, 0.0, 0.0, 0.0, 0.0, 0.0, 0.0, 0.0, 0.0, 0.0, 0.0, 0.0, 0.0, 0.0, 0.0, 0.0, 0.0, 0.0, 0.0, 0.0, 0.0, 0.0, 0.0, 0.0, 0.0, 0.0, 0.0, 0.0, 0.0, 0.0, 0.0, 0.0, 0.0, 0.0, 0.0, 0.0, 0.0, 0.0, 0.0, 0.0, 0.0, 0.0, 0.0, 0.0, 0.0, 0.0, 0.0, 0.0, 0.0, 0.0, 0.0, 0.0, 0.0, 0.0, 0.0, 0.0, 0.0, 0.0, 0.0, 0.0, 0.0, 0.0, 0.0, 0.0, 0.0, 0.0, 0.0, 0.0, 0.0, 0.0, 0.0, 0.0, 0.0, 0.0, 0.0, 0.0, 0.0, 0.0, 0.0, 0.0, 0.0, 0.0, 0.0, 0.0, 0.0, 0.0, 0.0, 0.0, 0.0, 0.0, 0.0, 0.0, 0.0, 0.0, 0.0, 0.0, 0.0, 0.0, 0.0, 0.0, 0.0, 0.0, 0.0, 0.0, 0.0, 0.0, 0.0, 0.0, 0.0, 0.0, 0.0, 0.0, 0.0, 0.0, 0.0, 0.0, 0.0, 0.0, 0.0, 0.0, 0.0, 0.0, 0.0, 0.0, 0.0, 0.0, 0.0, 0.0, 0.0, 0.0, 0.0, 0.0, 0.0, 0.0, 0.0, 0.0, 0.0, 0.0, 0.0, 0.0, 0.0, 0.0, 0.0, 0.0, 0.0, 0.0, 0.0, 0.0, 0.0, 0.0, 0.0, 0.0, 0.0, 0.0, 0.0, 0.0, 0.0, 0.0, 0.0, 0.0, 0.0, 0.0, 0.0, 0.0, 0.0, 0.0, 0.0, 0.0, 0.0, 0.0, 0.0, 0.0, 0.0, 0.0, 0.0, 0.0, 0.0, 0.0, 0.0, 0.0, 0.0, 0.0, 0.0, 0.0, 0.0, 0.0, 0.0, 0.0, 0.0, 0.0, 0.0, 0.0, 0.0, 0.0, 0.0, 0.0, 0.0, 0.0, 0.0, 0.0, 0.0, 0.0, 0.0, 0.0, 0.0, 0.0, 0.0, 0.0, 0.0, 0.0, 0.0, 0.0, 0.0, 0.0, 0.0, 0.0, 0.0, 0.0, 0.0, 0.0, 0.0, 0.0, 0.0, 0.0, 0.0, 0.0, 0.0, 0.0, 0.0, 0.0, 0.0, 0.0, 0.0, 0.0, 0.0, 0.0, 0.0, 0.0, 0.0, 0.0, 0.0, 0.0, 0.0, 0.0, 0.0, 0.0, 0.0, 0.0, 0.0, 0.0, 0.0, 0.0, 0.0, 0.0, 0.0, 0.0, 0.0, 0.0, 0.0, 0.0, 0.0, 0.0, 0.0, 0.0, 0.0, 0.0, 0.0, 0.0, 0.0, 0.0, 0.0, 0.0, 0.0, 0.0, 0.0, 0.0, 0.0, 0.0, 0.0, 0.0, 0.0, 0.0, 0.0, 0.0, 0.0, 0.0, 0.0, 0.0, 0.0, 0.0, 0.0, 0.0, 0.0, 0.0, 0.0, 0.0, 0.0, 0.0, 0.0, 0.0, 0.0, 0.0, 0.0, 0.0, 0.0, 0.0, 0.0, 0.0, 0.0, 0.0, 0.0, 0.0, 0.0, 0.0, 0.0, 0.0, 0.0, 0.0, 0.0, 0.0, 0.0, 0.0, 0.0, 0.0, 0.0, 0.0, 0.0, 0.0, 0.0, 0.0, 0.0, 0.0, 0.0, 0.0, 0.0, 0.0, 0.0, 0.0, 0.0, 0.0, 0.0, 0.0, 0.0, 0.0, 0.0, 0.0, 0.0, 0.0, 0.0, 0.0, 0.0, 0.0, 0.0, 0.0, 0.0, 0.0, 0.0, 0.0, 0.0, 0.0, 0.0, 0.0, 0.0, 0.0, 0.0, 0.0, 0.0, 0.0, 0.0, 0.0, 0.0, 0.0, 0.0, 0.0, 0.0, 0.0, 0.0, 0.0, 0.0, 0.0, 0.0, 0.0, 0.0, 0.0, 0.0, 0.0, 0.0, 0.0, 0.0, 0.0, 0.0, 0.0, 0.0, 0.0, 0.0, 0.0, 0.0, 0.0, 0.0, 0.0, 0.0, 0.0, 0.0, 0.0, 0.0, 0.0, 0.0, 0.0, 0.0, 0.0, 0.0, 0.0, 0.0, 0.0, 0.0, 0.0, 0.0, 0.0, 0.0, 0.0, 0.0, 0.0, 0.0, 0.0, 0.0, 0.0, 0.0, 0.0, 0.0, 0.0, 0.0, 0.0, 0.0, 0.0, 0.0, 0.0, 0.0, 0.0, 0.0, 0.0, 0.0, 0.0, 0.0, 0.0, 0.0, 0.0, 0.0, 0.0, 0.0, 0.0, 0.0, 0.0, 0.0, 0.0, 0.0, 0.0, 0.0, 0.0])
me_cube_004.use_remesh_fix_poles = True
me_cube_004.use_remesh_preserve_attributes = False
me_cube_004.update()
me_cube_005 = bpy.data.meshes.new('Cube.005')
me_cube_005.from_pydata([(-1.0, -1.0, -1.0), (-1.0, -1.0, 1.0), (-1.0, 1.0, -1.0), (-1.0, 1.0, 1.0), (1.0, -1.0, -1.0), (1.0, -1.0, 1.0), (1.0, 1.0, -1.0), (1.0, 1.0, 1.0)], [], [(0, 1, 3, 2), (2, 3, 7, 6), (6, 7, 5, 4), (4, 5, 1, 0), (2, 6, 4, 0), (7, 3, 1, 5)])
_uv = me_cube_005.uv_layers.new(name='UVMap')
_uv.uv.foreach_set('vector', [0.375, 0.0, 0.625, 0.0, 0.625, 0.25, 0.375, 0.25, 0.375, 0.25, 0.625, 0.25, 0.625, 0.5, 0.375, 0.5, 0.375, 0.5, 0.625, 0.5, 0.625, 0.75, 0.375, 0.75, 0.375, 0.75, 0.625, 0.75, 0.625, 1.0, 0.375, 1.0, 0.125, 0.5, 0.375, 0.5, 0.375, 0.75, 0.125, 0.75, 0.625, 0.5, 0.875, 0.5, 0.875, 0.75, 0.625, 0.75])
me_cube_005.use_remesh_fix_poles = True
me_cube_005.use_remesh_preserve_attributes = False
me_cube_005.update()

# ---- objects
ob_light = bpy.data.objects.new('Light', light_light)
ob_camera = bpy.data.objects.new('Camera', cam_camera)
ob_cube = bpy.data.objects.new('Cube', me_cube_002)
ob_cube_001 = bpy.data.objects.new('Cube.001', me_cube_003)
ob_cube_002 = bpy.data.objects.new('Cube.002', me_cube_004)
ob_cube_003 = bpy.data.objects.new('Cube.003', me_cube_005)

# ---- transforms, parenting, visibility, modifiers, constraints
ob_light.location = (4.076, 1.005, 5.904)
ob_light.rotation_euler = (0.6503, 0.05522, 1.866)
ob_light.lock_rotations_4d = False
ob_light.empty_display_type = 'ARROWS'
ob_light.color = (0.0, 0.0, 0.0, 0.0)
ob_light.lineart.crease_threshold = 0.0
ob_camera.location = (7.359, -6.926, 4.958)
ob_camera.rotation_euler = (1.109, 0.0, 0.8149)
ob_camera.lock_rotations_4d = False
ob_camera.empty_display_type = 'ARROWS'
ob_camera.color = (0.0, 0.0, 0.0, 0.0)
ob_camera.display_type = 'WIRE'
ob_camera.lineart.crease_threshold = 0.0
ob_cube.parent = ob_cube_002
ob_cube.matrix_parent_inverse = Matrix(((1.0, -0.0, 0.0, -7.127e-08), (-0.0, 1.0, -0.0, -0.03593), (0.0, -0.0, 1.0, -2.722), (-0.0, 0.0, -0.0, 1.0)))
ob_cube.location = (7.127e-08, 0.03593, 2.722)
_m = ob_cube.modifiers.new('Wireframe', 'WIREFRAME')
_m.thickness = 0.114
ob_cube_001.location = (0.0, 0.0, 0.0)
ob_cube_001.scale = (1.0, 1.0, 0.13)
ob_cube_002.location = (7.127e-08, 0.03593, 2.722)
ob_cube_002.rotation_euler = (0.0, 3.083, 0.0)
_m = ob_cube_002.modifiers.new('Mirror', 'MIRROR')
_m.use_axis = (True, True, False)
ob_cube_003.location = (7.127e-08, 0.03593, 2.722)
ob_cube_003.rotation_euler = (0.0, 0.0, 3.083)
ob_cube_003.scale = (0.6782, 0.6782, 0.6782)

# ---- collection membership
col_collection.objects.link(ob_light)
col_collection.objects.link(ob_camera)
col_collection.objects.link(ob_cube)
col_collection.objects.link(ob_cube_001)
col_collection.objects.link(ob_cube_002)
col_collection.objects.link(ob_cube_003)

# ---- scene / render settings (as saved in the file)
scene.camera = ob_camera
scene.frame_start = 1; scene.frame_end = 250; scene.frame_set(74)
scene.render.engine = 'BLENDER_EEVEE_NEXT'
scene.cycles.sampling_pattern = 'TABULATED_SOBOL'
scene.cycles.use_light_tree = False
scene.view_settings.view_transform = 'Filmic'
bpy.context.view_layer.update()
